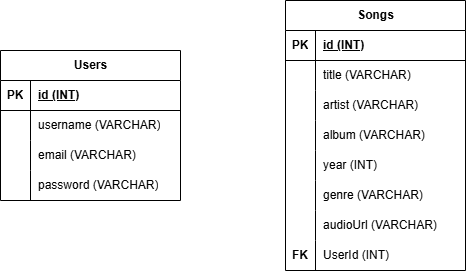

The diagram above was exported from draw.io. Its source (the exported page's mxGraphModel, read from the mxfile embedded in the PNG):
<mxGraphModel dx="1170" dy="1018" grid="1" gridSize="10" guides="1" tooltips="1" connect="1" arrows="1" fold="1" page="1" pageScale="1" pageWidth="850" pageHeight="1100" math="0" shadow="0">
  <root>
    <mxCell id="0" />
    <mxCell id="1" parent="0" />
    <mxCell id="2" value="Users" style="shape=table;startSize=30;container=1;collapsible=1;childLayout=tableLayout;fixedRows=1;rowLines=0;fontStyle=1;align=center;resizeLast=1;html=1;" vertex="1" parent="1">
      <mxGeometry x="50" y="90" width="180" height="150" as="geometry" />
    </mxCell>
    <mxCell id="3" value="" style="shape=tableRow;horizontal=0;startSize=0;swimlaneHead=0;swimlaneBody=0;fillColor=none;collapsible=0;dropTarget=0;points=[[0,0.5],[1,0.5]];portConstraint=eastwest;top=0;left=0;right=0;bottom=1;" vertex="1" parent="2">
      <mxGeometry y="30" width="180" height="30" as="geometry" />
    </mxCell>
    <mxCell id="4" value="PK" style="shape=partialRectangle;connectable=0;fillColor=none;top=0;left=0;bottom=0;right=0;fontStyle=1;overflow=hidden;whiteSpace=wrap;html=1;" vertex="1" parent="3">
      <mxGeometry width="30" height="30" as="geometry">
        <mxRectangle width="30" height="30" as="alternateBounds" />
      </mxGeometry>
    </mxCell>
    <mxCell id="5" value="id (INT)" style="shape=partialRectangle;connectable=0;fillColor=none;top=0;left=0;bottom=0;right=0;align=left;spacingLeft=6;fontStyle=5;overflow=hidden;whiteSpace=wrap;html=1;" vertex="1" parent="3">
      <mxGeometry x="30" width="150" height="30" as="geometry">
        <mxRectangle width="150" height="30" as="alternateBounds" />
      </mxGeometry>
    </mxCell>
    <mxCell id="6" value="" style="shape=tableRow;horizontal=0;startSize=0;swimlaneHead=0;swimlaneBody=0;fillColor=none;collapsible=0;dropTarget=0;points=[[0,0.5],[1,0.5]];portConstraint=eastwest;top=0;left=0;right=0;bottom=0;" vertex="1" parent="2">
      <mxGeometry y="60" width="180" height="30" as="geometry" />
    </mxCell>
    <mxCell id="7" value="" style="shape=partialRectangle;connectable=0;fillColor=none;top=0;left=0;bottom=0;right=0;editable=1;overflow=hidden;whiteSpace=wrap;html=1;" vertex="1" parent="6">
      <mxGeometry width="30" height="30" as="geometry">
        <mxRectangle width="30" height="30" as="alternateBounds" />
      </mxGeometry>
    </mxCell>
    <mxCell id="8" value="username (VARCHAR)" style="shape=partialRectangle;connectable=0;fillColor=none;top=0;left=0;bottom=0;right=0;align=left;spacingLeft=6;overflow=hidden;whiteSpace=wrap;html=1;" vertex="1" parent="6">
      <mxGeometry x="30" width="150" height="30" as="geometry">
        <mxRectangle width="150" height="30" as="alternateBounds" />
      </mxGeometry>
    </mxCell>
    <mxCell id="9" value="" style="shape=tableRow;horizontal=0;startSize=0;swimlaneHead=0;swimlaneBody=0;fillColor=none;collapsible=0;dropTarget=0;points=[[0,0.5],[1,0.5]];portConstraint=eastwest;top=0;left=0;right=0;bottom=0;" vertex="1" parent="2">
      <mxGeometry y="90" width="180" height="30" as="geometry" />
    </mxCell>
    <mxCell id="10" value="" style="shape=partialRectangle;connectable=0;fillColor=none;top=0;left=0;bottom=0;right=0;editable=1;overflow=hidden;whiteSpace=wrap;html=1;" vertex="1" parent="9">
      <mxGeometry width="30" height="30" as="geometry">
        <mxRectangle width="30" height="30" as="alternateBounds" />
      </mxGeometry>
    </mxCell>
    <mxCell id="11" value="email (VARCHAR)" style="shape=partialRectangle;connectable=0;fillColor=none;top=0;left=0;bottom=0;right=0;align=left;spacingLeft=6;overflow=hidden;whiteSpace=wrap;html=1;" vertex="1" parent="9">
      <mxGeometry x="30" width="150" height="30" as="geometry">
        <mxRectangle width="150" height="30" as="alternateBounds" />
      </mxGeometry>
    </mxCell>
    <mxCell id="12" value="" style="shape=tableRow;horizontal=0;startSize=0;swimlaneHead=0;swimlaneBody=0;fillColor=none;collapsible=0;dropTarget=0;points=[[0,0.5],[1,0.5]];portConstraint=eastwest;top=0;left=0;right=0;bottom=0;" vertex="1" parent="2">
      <mxGeometry y="120" width="180" height="30" as="geometry" />
    </mxCell>
    <mxCell id="13" value="" style="shape=partialRectangle;connectable=0;fillColor=none;top=0;left=0;bottom=0;right=0;editable=1;overflow=hidden;whiteSpace=wrap;html=1;" vertex="1" parent="12">
      <mxGeometry width="30" height="30" as="geometry">
        <mxRectangle width="30" height="30" as="alternateBounds" />
      </mxGeometry>
    </mxCell>
    <mxCell id="14" value="password (VARCHAR)" style="shape=partialRectangle;connectable=0;fillColor=none;top=0;left=0;bottom=0;right=0;align=left;spacingLeft=6;overflow=hidden;whiteSpace=wrap;html=1;" vertex="1" parent="12">
      <mxGeometry x="30" width="150" height="30" as="geometry">
        <mxRectangle width="150" height="30" as="alternateBounds" />
      </mxGeometry>
    </mxCell>
    <mxCell id="24" value="Songs" style="shape=table;startSize=30;container=1;collapsible=1;childLayout=tableLayout;fixedRows=1;rowLines=0;fontStyle=1;align=center;resizeLast=1;html=1;" vertex="1" parent="1">
      <mxGeometry x="335" y="40" width="180" height="270" as="geometry" />
    </mxCell>
    <mxCell id="25" value="" style="shape=tableRow;horizontal=0;startSize=0;swimlaneHead=0;swimlaneBody=0;fillColor=none;collapsible=0;dropTarget=0;points=[[0,0.5],[1,0.5]];portConstraint=eastwest;top=0;left=0;right=0;bottom=1;" vertex="1" parent="24">
      <mxGeometry y="30" width="180" height="30" as="geometry" />
    </mxCell>
    <mxCell id="26" value="PK" style="shape=partialRectangle;connectable=0;fillColor=none;top=0;left=0;bottom=0;right=0;fontStyle=1;overflow=hidden;whiteSpace=wrap;html=1;" vertex="1" parent="25">
      <mxGeometry width="30" height="30" as="geometry">
        <mxRectangle width="30" height="30" as="alternateBounds" />
      </mxGeometry>
    </mxCell>
    <mxCell id="27" value="id (INT)" style="shape=partialRectangle;connectable=0;fillColor=none;top=0;left=0;bottom=0;right=0;align=left;spacingLeft=6;fontStyle=5;overflow=hidden;whiteSpace=wrap;html=1;" vertex="1" parent="25">
      <mxGeometry x="30" width="150" height="30" as="geometry">
        <mxRectangle width="150" height="30" as="alternateBounds" />
      </mxGeometry>
    </mxCell>
    <mxCell id="28" value="" style="shape=tableRow;horizontal=0;startSize=0;swimlaneHead=0;swimlaneBody=0;fillColor=none;collapsible=0;dropTarget=0;points=[[0,0.5],[1,0.5]];portConstraint=eastwest;top=0;left=0;right=0;bottom=0;" vertex="1" parent="24">
      <mxGeometry y="60" width="180" height="30" as="geometry" />
    </mxCell>
    <mxCell id="29" value="" style="shape=partialRectangle;connectable=0;fillColor=none;top=0;left=0;bottom=0;right=0;editable=1;overflow=hidden;whiteSpace=wrap;html=1;" vertex="1" parent="28">
      <mxGeometry width="30" height="30" as="geometry">
        <mxRectangle width="30" height="30" as="alternateBounds" />
      </mxGeometry>
    </mxCell>
    <mxCell id="30" value="title (VARCHAR)" style="shape=partialRectangle;connectable=0;fillColor=none;top=0;left=0;bottom=0;right=0;align=left;spacingLeft=6;overflow=hidden;whiteSpace=wrap;html=1;" vertex="1" parent="28">
      <mxGeometry x="30" width="150" height="30" as="geometry">
        <mxRectangle width="150" height="30" as="alternateBounds" />
      </mxGeometry>
    </mxCell>
    <mxCell id="31" value="" style="shape=tableRow;horizontal=0;startSize=0;swimlaneHead=0;swimlaneBody=0;fillColor=none;collapsible=0;dropTarget=0;points=[[0,0.5],[1,0.5]];portConstraint=eastwest;top=0;left=0;right=0;bottom=0;" vertex="1" parent="24">
      <mxGeometry y="90" width="180" height="30" as="geometry" />
    </mxCell>
    <mxCell id="32" value="" style="shape=partialRectangle;connectable=0;fillColor=none;top=0;left=0;bottom=0;right=0;editable=1;overflow=hidden;whiteSpace=wrap;html=1;" vertex="1" parent="31">
      <mxGeometry width="30" height="30" as="geometry">
        <mxRectangle width="30" height="30" as="alternateBounds" />
      </mxGeometry>
    </mxCell>
    <mxCell id="33" value="artist (VARCHAR)" style="shape=partialRectangle;connectable=0;fillColor=none;top=0;left=0;bottom=0;right=0;align=left;spacingLeft=6;overflow=hidden;whiteSpace=wrap;html=1;" vertex="1" parent="31">
      <mxGeometry x="30" width="150" height="30" as="geometry">
        <mxRectangle width="150" height="30" as="alternateBounds" />
      </mxGeometry>
    </mxCell>
    <mxCell id="34" value="" style="shape=tableRow;horizontal=0;startSize=0;swimlaneHead=0;swimlaneBody=0;fillColor=none;collapsible=0;dropTarget=0;points=[[0,0.5],[1,0.5]];portConstraint=eastwest;top=0;left=0;right=0;bottom=0;" vertex="1" parent="24">
      <mxGeometry y="120" width="180" height="30" as="geometry" />
    </mxCell>
    <mxCell id="35" value="" style="shape=partialRectangle;connectable=0;fillColor=none;top=0;left=0;bottom=0;right=0;editable=1;overflow=hidden;whiteSpace=wrap;html=1;" vertex="1" parent="34">
      <mxGeometry width="30" height="30" as="geometry">
        <mxRectangle width="30" height="30" as="alternateBounds" />
      </mxGeometry>
    </mxCell>
    <mxCell id="36" value="album (VARCHAR)" style="shape=partialRectangle;connectable=0;fillColor=none;top=0;left=0;bottom=0;right=0;align=left;spacingLeft=6;overflow=hidden;whiteSpace=wrap;html=1;" vertex="1" parent="34">
      <mxGeometry x="30" width="150" height="30" as="geometry">
        <mxRectangle width="150" height="30" as="alternateBounds" />
      </mxGeometry>
    </mxCell>
    <mxCell id="37" value="" style="shape=tableRow;horizontal=0;startSize=0;swimlaneHead=0;swimlaneBody=0;fillColor=none;collapsible=0;dropTarget=0;points=[[0,0.5],[1,0.5]];portConstraint=eastwest;top=0;left=0;right=0;bottom=0;" vertex="1" parent="24">
      <mxGeometry y="150" width="180" height="30" as="geometry" />
    </mxCell>
    <mxCell id="38" value="" style="shape=partialRectangle;connectable=0;fillColor=none;top=0;left=0;bottom=0;right=0;editable=1;overflow=hidden;whiteSpace=wrap;html=1;" vertex="1" parent="37">
      <mxGeometry width="30" height="30" as="geometry">
        <mxRectangle width="30" height="30" as="alternateBounds" />
      </mxGeometry>
    </mxCell>
    <mxCell id="39" value="year (INT)" style="shape=partialRectangle;connectable=0;fillColor=none;top=0;left=0;bottom=0;right=0;align=left;spacingLeft=6;overflow=hidden;whiteSpace=wrap;html=1;" vertex="1" parent="37">
      <mxGeometry x="30" width="150" height="30" as="geometry">
        <mxRectangle width="150" height="30" as="alternateBounds" />
      </mxGeometry>
    </mxCell>
    <mxCell id="40" value="" style="shape=tableRow;horizontal=0;startSize=0;swimlaneHead=0;swimlaneBody=0;fillColor=none;collapsible=0;dropTarget=0;points=[[0,0.5],[1,0.5]];portConstraint=eastwest;top=0;left=0;right=0;bottom=0;" vertex="1" parent="24">
      <mxGeometry y="180" width="180" height="30" as="geometry" />
    </mxCell>
    <mxCell id="41" value="" style="shape=partialRectangle;connectable=0;fillColor=none;top=0;left=0;bottom=0;right=0;editable=1;overflow=hidden;whiteSpace=wrap;html=1;" vertex="1" parent="40">
      <mxGeometry width="30" height="30" as="geometry">
        <mxRectangle width="30" height="30" as="alternateBounds" />
      </mxGeometry>
    </mxCell>
    <mxCell id="42" value="genre (VARCHAR)" style="shape=partialRectangle;connectable=0;fillColor=none;top=0;left=0;bottom=0;right=0;align=left;spacingLeft=6;overflow=hidden;whiteSpace=wrap;html=1;" vertex="1" parent="40">
      <mxGeometry x="30" width="150" height="30" as="geometry">
        <mxRectangle width="150" height="30" as="alternateBounds" />
      </mxGeometry>
    </mxCell>
    <mxCell id="43" value="" style="shape=tableRow;horizontal=0;startSize=0;swimlaneHead=0;swimlaneBody=0;fillColor=none;collapsible=0;dropTarget=0;points=[[0,0.5],[1,0.5]];portConstraint=eastwest;top=0;left=0;right=0;bottom=0;" vertex="1" parent="24">
      <mxGeometry y="210" width="180" height="30" as="geometry" />
    </mxCell>
    <mxCell id="44" value="" style="shape=partialRectangle;connectable=0;fillColor=none;top=0;left=0;bottom=0;right=0;editable=1;overflow=hidden;whiteSpace=wrap;html=1;" vertex="1" parent="43">
      <mxGeometry width="30" height="30" as="geometry">
        <mxRectangle width="30" height="30" as="alternateBounds" />
      </mxGeometry>
    </mxCell>
    <mxCell id="45" value="audioUrl (VARCHAR)" style="shape=partialRectangle;connectable=0;fillColor=none;top=0;left=0;bottom=0;right=0;align=left;spacingLeft=6;overflow=hidden;whiteSpace=wrap;html=1;" vertex="1" parent="43">
      <mxGeometry x="30" width="150" height="30" as="geometry">
        <mxRectangle width="150" height="30" as="alternateBounds" />
      </mxGeometry>
    </mxCell>
    <mxCell id="46" value="" style="shape=tableRow;horizontal=0;startSize=0;swimlaneHead=0;swimlaneBody=0;fillColor=none;collapsible=0;dropTarget=0;points=[[0,0.5],[1,0.5]];portConstraint=eastwest;top=0;left=0;right=0;bottom=0;" vertex="1" parent="24">
      <mxGeometry y="240" width="180" height="30" as="geometry" />
    </mxCell>
    <mxCell id="47" value="&lt;b&gt;FK&lt;/b&gt;" style="shape=partialRectangle;connectable=0;fillColor=none;top=0;left=0;bottom=0;right=0;editable=1;overflow=hidden;whiteSpace=wrap;html=1;" vertex="1" parent="46">
      <mxGeometry width="30" height="30" as="geometry">
        <mxRectangle width="30" height="30" as="alternateBounds" />
      </mxGeometry>
    </mxCell>
    <mxCell id="48" value="UserId (INT)" style="shape=partialRectangle;connectable=0;fillColor=none;top=0;left=0;bottom=0;right=0;align=left;spacingLeft=6;overflow=hidden;whiteSpace=wrap;html=1;" vertex="1" parent="46">
      <mxGeometry x="30" width="150" height="30" as="geometry">
        <mxRectangle width="150" height="30" as="alternateBounds" />
      </mxGeometry>
    </mxCell>
  </root>
</mxGraphModel>